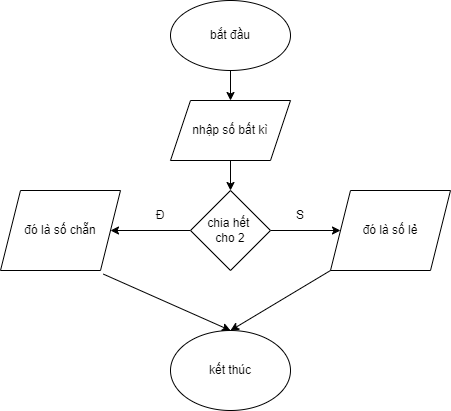

The diagram above was exported from draw.io. Its source (the exported page's mxGraphModel, read from the mxfile embedded in the PNG):
<mxGraphModel dx="1006" dy="531" grid="1" gridSize="10" guides="1" tooltips="1" connect="1" arrows="1" fold="1" page="1" pageScale="1" pageWidth="827" pageHeight="1169" math="0" shadow="0">
  <root>
    <mxCell id="0" />
    <mxCell id="1" parent="0" />
    <mxCell id="Yj2iw71EaGPntrPVD3zH-3" value="" style="edgeStyle=orthogonalEdgeStyle;rounded=0;orthogonalLoop=1;jettySize=auto;html=1;" edge="1" parent="1" source="Yj2iw71EaGPntrPVD3zH-1" target="Yj2iw71EaGPntrPVD3zH-2">
      <mxGeometry relative="1" as="geometry" />
    </mxCell>
    <mxCell id="Yj2iw71EaGPntrPVD3zH-1" value="bắt đầu" style="ellipse;whiteSpace=wrap;html=1;" vertex="1" parent="1">
      <mxGeometry x="350" y="90" width="120" height="70" as="geometry" />
    </mxCell>
    <mxCell id="Yj2iw71EaGPntrPVD3zH-5" value="" style="edgeStyle=orthogonalEdgeStyle;rounded=0;orthogonalLoop=1;jettySize=auto;html=1;" edge="1" parent="1" source="Yj2iw71EaGPntrPVD3zH-2" target="Yj2iw71EaGPntrPVD3zH-4">
      <mxGeometry relative="1" as="geometry" />
    </mxCell>
    <mxCell id="Yj2iw71EaGPntrPVD3zH-2" value="nhập số bất kì" style="shape=parallelogram;perimeter=parallelogramPerimeter;whiteSpace=wrap;html=1;fixedSize=1;" vertex="1" parent="1">
      <mxGeometry x="350" y="190" width="120" height="60" as="geometry" />
    </mxCell>
    <mxCell id="Yj2iw71EaGPntrPVD3zH-9" value="" style="edgeStyle=orthogonalEdgeStyle;rounded=0;orthogonalLoop=1;jettySize=auto;html=1;" edge="1" parent="1" source="Yj2iw71EaGPntrPVD3zH-4" target="Yj2iw71EaGPntrPVD3zH-6">
      <mxGeometry relative="1" as="geometry" />
    </mxCell>
    <mxCell id="Yj2iw71EaGPntrPVD3zH-10" value="" style="edgeStyle=orthogonalEdgeStyle;rounded=0;orthogonalLoop=1;jettySize=auto;html=1;" edge="1" parent="1" source="Yj2iw71EaGPntrPVD3zH-4" target="Yj2iw71EaGPntrPVD3zH-7">
      <mxGeometry relative="1" as="geometry" />
    </mxCell>
    <mxCell id="Yj2iw71EaGPntrPVD3zH-4" value="chia hết&amp;nbsp;&lt;div&gt;cho 2&lt;/div&gt;" style="rhombus;whiteSpace=wrap;html=1;" vertex="1" parent="1">
      <mxGeometry x="370" y="280" width="80" height="80" as="geometry" />
    </mxCell>
    <mxCell id="Yj2iw71EaGPntrPVD3zH-6" value="đó là số chẵn" style="shape=parallelogram;perimeter=parallelogramPerimeter;whiteSpace=wrap;html=1;fixedSize=1;" vertex="1" parent="1">
      <mxGeometry x="180" y="280" width="120" height="80" as="geometry" />
    </mxCell>
    <mxCell id="Yj2iw71EaGPntrPVD3zH-7" value="đó là số lẻ" style="shape=parallelogram;perimeter=parallelogramPerimeter;whiteSpace=wrap;html=1;fixedSize=1;" vertex="1" parent="1">
      <mxGeometry x="510" y="280" width="120" height="80" as="geometry" />
    </mxCell>
    <mxCell id="Yj2iw71EaGPntrPVD3zH-8" value="kết thúc" style="ellipse;whiteSpace=wrap;html=1;" vertex="1" parent="1">
      <mxGeometry x="350" y="420" width="120" height="80" as="geometry" />
    </mxCell>
    <mxCell id="Yj2iw71EaGPntrPVD3zH-11" value="" style="endArrow=classic;html=1;rounded=0;exitX=0.857;exitY=1.045;exitDx=0;exitDy=0;exitPerimeter=0;entryX=0.5;entryY=0;entryDx=0;entryDy=0;" edge="1" parent="1" source="Yj2iw71EaGPntrPVD3zH-6" target="Yj2iw71EaGPntrPVD3zH-8">
      <mxGeometry width="50" height="50" relative="1" as="geometry">
        <mxPoint x="280" y="400" as="sourcePoint" />
        <mxPoint x="330" y="350" as="targetPoint" />
      </mxGeometry>
    </mxCell>
    <mxCell id="Yj2iw71EaGPntrPVD3zH-12" value="" style="endArrow=classic;html=1;rounded=0;exitX=0;exitY=1;exitDx=0;exitDy=0;" edge="1" parent="1" source="Yj2iw71EaGPntrPVD3zH-7">
      <mxGeometry width="50" height="50" relative="1" as="geometry">
        <mxPoint x="430" y="410" as="sourcePoint" />
        <mxPoint x="410" y="420" as="targetPoint" />
      </mxGeometry>
    </mxCell>
    <mxCell id="9S7XZPFUKBIznw47am7S-1" value="Đ" style="text;html=1;align=center;verticalAlign=middle;whiteSpace=wrap;rounded=0;" vertex="1" parent="1">
      <mxGeometry x="310" y="290" width="60" height="30" as="geometry" />
    </mxCell>
    <mxCell id="9S7XZPFUKBIznw47am7S-2" value="S" style="text;html=1;align=center;verticalAlign=middle;whiteSpace=wrap;rounded=0;" vertex="1" parent="1">
      <mxGeometry x="450" y="290" width="60" height="30" as="geometry" />
    </mxCell>
  </root>
</mxGraphModel>